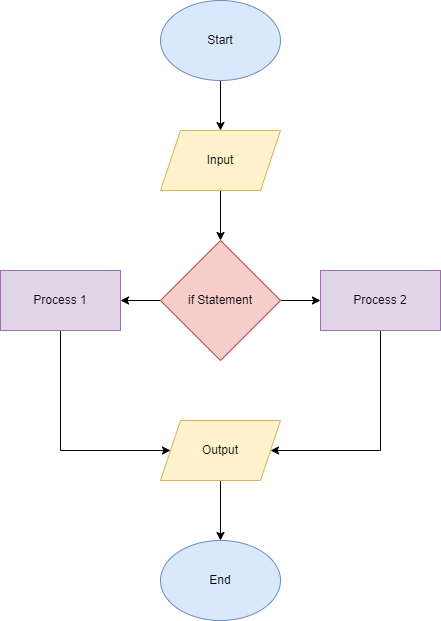

The diagram above was exported from draw.io. Its source (the exported page's mxGraphModel, read from the mxfile embedded in the PNG):
<mxGraphModel dx="690" dy="506" grid="1" gridSize="10" guides="1" tooltips="1" connect="1" arrows="1" fold="1" page="1" pageScale="1" pageWidth="827" pageHeight="1169" math="0" shadow="0">
  <root>
    <mxCell id="0" />
    <mxCell id="1" parent="0" />
    <mxCell id="9" style="edgeStyle=none;html=1;exitX=0.5;exitY=1;exitDx=0;exitDy=0;entryX=0.5;entryY=0;entryDx=0;entryDy=0;" edge="1" parent="1" source="2" target="3">
      <mxGeometry relative="1" as="geometry" />
    </mxCell>
    <mxCell id="2" value="Start" style="ellipse;whiteSpace=wrap;html=1;fillColor=#dae8fc;strokeColor=#6c8ebf;" vertex="1" parent="1">
      <mxGeometry x="280" y="20" width="120" height="80" as="geometry" />
    </mxCell>
    <mxCell id="11" style="edgeStyle=orthogonalEdgeStyle;html=1;exitX=0.5;exitY=1;exitDx=0;exitDy=0;entryX=0.5;entryY=0;entryDx=0;entryDy=0;rounded=0;" edge="1" parent="1" source="3" target="4">
      <mxGeometry relative="1" as="geometry" />
    </mxCell>
    <mxCell id="3" value="Input" style="shape=parallelogram;perimeter=parallelogramPerimeter;whiteSpace=wrap;html=1;fixedSize=1;fillColor=#fff2cc;strokeColor=#d6b656;" vertex="1" parent="1">
      <mxGeometry x="280" y="150" width="120" height="60" as="geometry" />
    </mxCell>
    <mxCell id="12" style="edgeStyle=orthogonalEdgeStyle;rounded=0;html=1;exitX=0;exitY=0.5;exitDx=0;exitDy=0;entryX=1;entryY=0.5;entryDx=0;entryDy=0;" edge="1" parent="1" source="4" target="5">
      <mxGeometry relative="1" as="geometry" />
    </mxCell>
    <mxCell id="13" style="edgeStyle=orthogonalEdgeStyle;rounded=0;html=1;exitX=1;exitY=0.5;exitDx=0;exitDy=0;entryX=0;entryY=0.5;entryDx=0;entryDy=0;" edge="1" parent="1" source="4" target="6">
      <mxGeometry relative="1" as="geometry" />
    </mxCell>
    <mxCell id="4" value="if Statement" style="rhombus;whiteSpace=wrap;html=1;fillColor=#f8cecc;strokeColor=#b85450;" vertex="1" parent="1">
      <mxGeometry x="280" y="260" width="120" height="120" as="geometry" />
    </mxCell>
    <mxCell id="14" style="edgeStyle=orthogonalEdgeStyle;rounded=0;html=1;exitX=0.5;exitY=1;exitDx=0;exitDy=0;entryX=0;entryY=0.5;entryDx=0;entryDy=0;" edge="1" parent="1" source="5" target="7">
      <mxGeometry relative="1" as="geometry">
        <Array as="points">
          <mxPoint x="180" y="470" />
        </Array>
      </mxGeometry>
    </mxCell>
    <mxCell id="5" value="Process 1" style="rounded=0;whiteSpace=wrap;html=1;fillColor=#e1d5e7;strokeColor=#9673a6;" vertex="1" parent="1">
      <mxGeometry x="120" y="290" width="120" height="60" as="geometry" />
    </mxCell>
    <mxCell id="16" style="edgeStyle=orthogonalEdgeStyle;rounded=0;html=1;exitX=0.5;exitY=1;exitDx=0;exitDy=0;entryX=1;entryY=0.5;entryDx=0;entryDy=0;" edge="1" parent="1" source="6" target="7">
      <mxGeometry relative="1" as="geometry">
        <Array as="points">
          <mxPoint x="500" y="470" />
        </Array>
      </mxGeometry>
    </mxCell>
    <mxCell id="6" value="Process 2" style="rounded=0;whiteSpace=wrap;html=1;fillColor=#e1d5e7;strokeColor=#9673a6;" vertex="1" parent="1">
      <mxGeometry x="440" y="290" width="120" height="60" as="geometry" />
    </mxCell>
    <mxCell id="17" style="edgeStyle=orthogonalEdgeStyle;rounded=0;html=1;exitX=0.5;exitY=1;exitDx=0;exitDy=0;entryX=0.5;entryY=0;entryDx=0;entryDy=0;" edge="1" parent="1" source="7" target="8">
      <mxGeometry relative="1" as="geometry" />
    </mxCell>
    <mxCell id="7" value="Output" style="shape=parallelogram;perimeter=parallelogramPerimeter;whiteSpace=wrap;html=1;fixedSize=1;fillColor=#fff2cc;strokeColor=#d6b656;" vertex="1" parent="1">
      <mxGeometry x="280" y="440" width="120" height="60" as="geometry" />
    </mxCell>
    <mxCell id="8" value="End" style="ellipse;whiteSpace=wrap;html=1;fillColor=#dae8fc;strokeColor=#6c8ebf;" vertex="1" parent="1">
      <mxGeometry x="280" y="560" width="120" height="80" as="geometry" />
    </mxCell>
  </root>
</mxGraphModel>